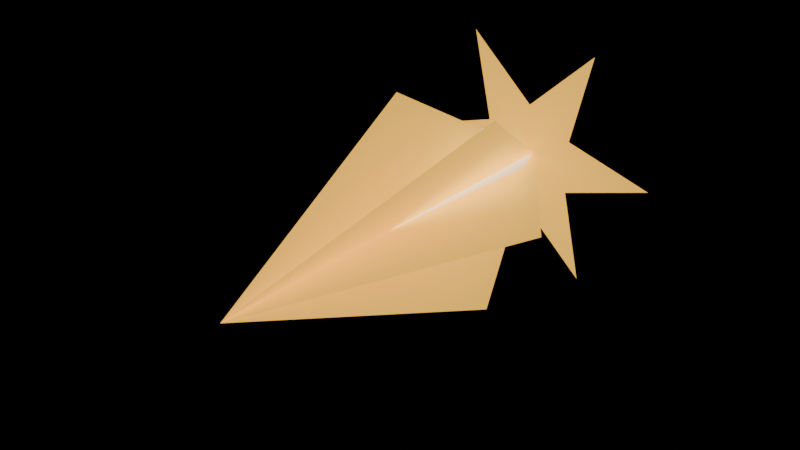 # Source: muzzle_flash.blend  (saved by Blender 4.2.67; exported with 4.5.12 LTS)
import bpy
from mathutils import Matrix  # noqa: F401  (used for matrix-valued properties, if any)

bpy.ops.wm.read_factory_settings(use_empty=True)
scene = bpy.context.scene
scene.name = 'Scene'

# ---- images (referenced by path relative to the original .blend; pixels are not part of the script)
import os
ASSET_DIR = os.environ.get("B2B_ASSET_DIR", "")  # directory of the original .blend (textures are referenced by path, not embedded)
HERE = os.path.dirname(os.path.abspath(__file__))  # packed textures are extracted next to this script under _unpacked/

def load_image(name, relpath, width, height, colorspace="sRGB"):
    """Load a texture the original file referenced (path relative to the .blend, or extracted next to this script)."""
    p = next((c for c in (os.path.join(HERE, relpath), os.path.join(ASSET_DIR, relpath)) if relpath and os.path.exists(c)), "")
    if p:
        img = bpy.data.images.load(p, check_existing=True)
        img.name = name
    else:  # same state as the original file: an image datablock whose file is absent (Cycles renders it pink)
        img = bpy.data.images.new(name, width, height)
        img.source = "FILE"
        img.filepath = "//" + (relpath or name)
    img.colorspace_settings.name = colorspace
    return img
img_clean_hands_palette_256 = load_image('CLEAN_HANDS_Palette_256', '_unpacked/palette.94bfe88b.png', 256, 256, 'sRGB')

# ---- materials (node trees are filled in below, after node groups)
mat_flash = bpy.data.materials.new('Flash')

# ---- material node trees
mat_flash.use_nodes = True; mat_flash.node_tree.nodes.clear()
_N = mat_flash.node_tree.nodes; _L = mat_flash.node_tree.links
n0 = _N.new('ShaderNodeBsdfPrincipled'); n0.name = 'Principled BSDF'; n0.location = (10, 300)
n0.inputs[2].default_value = 1.0
n0.inputs[28].default_value = 1.0
n1 = _N.new('ShaderNodeOutputMaterial'); n1.name = 'Material Output'; n1.location = (300, 300)
n2 = _N.new('ShaderNodeTexImage'); n2.name = 'Image Texture'; n2.location = (0, 0)
n2.image = img_clean_hands_palette_256
n2.interpolation = 'Closest'
_L.new(n0.outputs[0], n1.inputs[0])
_L.new(n2.outputs[0], n0.inputs[0])
_L.new(n2.outputs[0], n0.inputs[27])
n1.is_active_output = True

# ---- meshes
me_muzzle_flash_mesh = bpy.data.meshes.new('muzzle_flash_mesh')
me_muzzle_flash_mesh.from_pydata([(0.0, 0.0, 0.0), (0.036, -0.05, 0.0), (0.0, -0.14, 0.0), (-0.036, -0.05, 0.0), (0.0, 0.0, 0.0), (0.01559, -0.03, 0.009), (0.0, -0.075, 0.0), (-0.01559, -0.03, -0.009), (0.0, 0.0, 0.0), (0.018, -0.05, 0.03118), (0.0, -0.14, 0.0), (-0.018, -0.05, -0.03118), (0.0, 0.0, 0.0), (1.102e-18, -0.03, 0.018), (0.0, -0.075, 0.0), (-1.102e-18, -0.03, -0.018), (0.0, 0.0, 0.0), (-0.018, -0.05, 0.03118), (0.0, -0.14, 0.0), (0.018, -0.05, -0.03118), (0.0, 0.0, 0.0), (-0.01559, -0.03, 0.009), (0.0, -0.075, 0.0), (0.01559, -0.03, -0.009), (0.045, -0.004, 0.0), (0.01559, -0.004, 0.009), (0.0225, -0.004, 0.03897), (1.102e-18, -0.004, 0.018), (-0.0225, -0.004, 0.03897), (-0.01559, -0.004, 0.009), (-0.045, -0.004, 5.511e-18), (-0.01559, -0.004, -0.009), (-0.0225, -0.004, -0.03897), (-3.307e-18, -0.004, -0.018), (0.0225, -0.004, -0.03897), (0.01559, -0.004, -0.009)], [], [(0, 1, 2, 3), (4, 5, 6, 7), (8, 9, 10, 11), (12, 13, 14, 15), (16, 17, 18, 19), (20, 21, 22, 23), (24, 25, 26, 27, 28, 29, 30, 31, 32, 33, 34, 35)])
_uv = me_muzzle_flash_mesh.uv_layers.new(name='PaletteUV')
_uv.uv.foreach_set('vector', [0.875, 0.875, 0.875, 0.875, 0.875, 0.875, 0.875, 0.875, 0.375, 0.875, 0.375, 0.875, 0.375, 0.875, 0.375, 0.875, 0.875, 0.875, 0.875, 0.875, 0.875, 0.875, 0.875, 0.875, 0.375, 0.875, 0.375, 0.875, 0.375, 0.875, 0.375, 0.875, 0.875, 0.875, 0.875, 0.875, 0.875, 0.875, 0.875, 0.875, 0.375, 0.875, 0.375, 0.875, 0.375, 0.875, 0.375, 0.875, 0.875, 0.875, 0.875, 0.875, 0.875, 0.875, 0.875, 0.875, 0.875, 0.875, 0.875, 0.875, 0.875, 0.875, 0.875, 0.875, 0.875, 0.875, 0.875, 0.875, 0.875, 0.875, 0.875, 0.875])
me_muzzle_flash_mesh.materials.append(mat_flash)
me_muzzle_flash_mesh.update()

# ---- objects
ob_muzzle_flash = bpy.data.objects.new('muzzle_flash', None)
ob_muzzle_flash_mesh = bpy.data.objects.new('muzzle_flash_mesh', me_muzzle_flash_mesh)
ob_muzzle = bpy.data.objects.new('MUZZLE', None)

# ---- transforms, parenting, visibility, modifiers, constraints
ob_muzzle_flash.location = (0.0, 0.0, 0.0)
ob_muzzle_flash_mesh.parent = ob_muzzle_flash
ob_muzzle_flash_mesh.location = (0.0, 0.0, 0.0)
ob_muzzle.parent = ob_muzzle_flash
ob_muzzle.location = (0.0, 0.0, 0.0)
ob_muzzle.empty_display_size = 0.03

# ---- collection membership
scene.collection.objects.link(ob_muzzle_flash)
scene.collection.objects.link(ob_muzzle_flash_mesh)
scene.collection.objects.link(ob_muzzle)

# ---- scene / render settings (as saved in the file)
scene.frame_start = 1; scene.frame_end = 250; scene.frame_set(1)
scene.render.engine = 'BLENDER_EEVEE_NEXT'
bpy.context.view_layer.update()

# ---- added for rendering (the .blend has no active camera): camera
cam_auto = bpy.data.cameras.new('AutoCamera')
cam_auto.lens = 50.0
cam_auto.sensor_width = 36.0
cam_auto.clip_end = 1000.0
ob_auto_camera = bpy.data.objects.new('AutoCamera', cam_auto)
scene.collection.objects.link(ob_auto_camera)
ob_auto_camera.location = (0.185045, -0.292054, 0.148036)
ob_auto_camera.rotation_euler = (1.09748, -7.21219e-08, 0.694738)
scene.camera = ob_auto_camera
bpy.context.view_layer.update()
